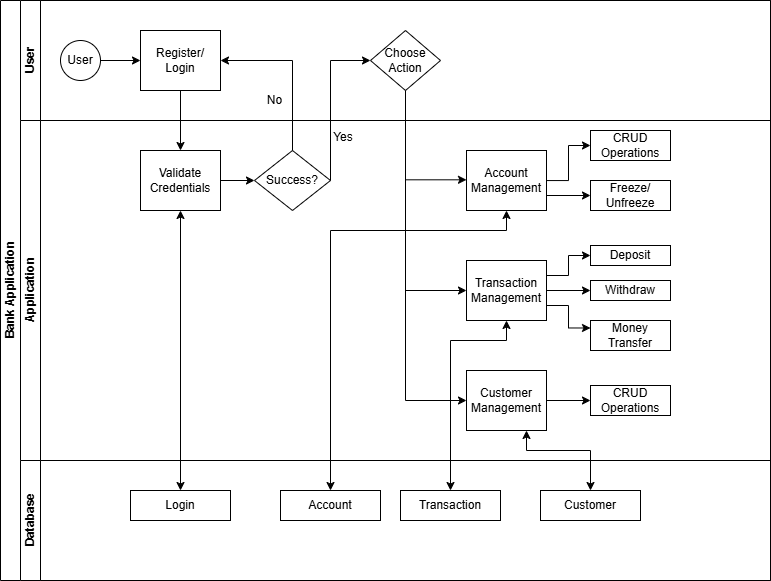

The diagram above was exported from draw.io. Its source (the exported page's mxGraphModel, read from the mxfile embedded in the PNG):
<mxGraphModel dx="918" dy="551" grid="0" gridSize="10" guides="1" tooltips="1" connect="1" arrows="1" fold="1" page="1" pageScale="1" pageWidth="827" pageHeight="1169" math="0" shadow="0">
  <root>
    <mxCell id="0" />
    <mxCell id="1" parent="0" />
    <mxCell id="dNxyNK7c78bLwvsdeMH5-19" value="Bank Application" style="swimlane;html=1;childLayout=stackLayout;resizeParent=1;resizeParentMax=0;horizontal=0;startSize=20;horizontalStack=0;movable=1;resizable=1;rotatable=1;deletable=1;editable=1;locked=0;connectable=1;" parent="1" vertex="1">
      <mxGeometry x="20" y="330" width="770" height="580" as="geometry" />
    </mxCell>
    <mxCell id="dNxyNK7c78bLwvsdeMH5-20" value="User" style="swimlane;html=1;startSize=20;horizontal=0;movable=1;resizable=1;rotatable=1;deletable=1;editable=1;locked=0;connectable=1;" parent="dNxyNK7c78bLwvsdeMH5-19" vertex="1">
      <mxGeometry x="20" width="750" height="120" as="geometry" />
    </mxCell>
    <mxCell id="dNxyNK7c78bLwvsdeMH5-25" value="" style="edgeStyle=orthogonalEdgeStyle;rounded=0;orthogonalLoop=1;jettySize=auto;html=1;movable=1;resizable=1;rotatable=1;deletable=1;editable=1;locked=0;connectable=1;" parent="dNxyNK7c78bLwvsdeMH5-20" source="dNxyNK7c78bLwvsdeMH5-23" target="dNxyNK7c78bLwvsdeMH5-24" edge="1">
      <mxGeometry relative="1" as="geometry" />
    </mxCell>
    <mxCell id="dNxyNK7c78bLwvsdeMH5-23" value="User" style="ellipse;whiteSpace=wrap;html=1;movable=1;resizable=1;rotatable=1;deletable=1;editable=1;locked=0;connectable=1;" parent="dNxyNK7c78bLwvsdeMH5-20" vertex="1">
      <mxGeometry x="40" y="40" width="40" height="40" as="geometry" />
    </mxCell>
    <mxCell id="dNxyNK7c78bLwvsdeMH5-24" value="Register/ Login" style="rounded=0;whiteSpace=wrap;html=1;fontFamily=Helvetica;fontSize=12;fontColor=#000000;align=center;movable=1;resizable=1;rotatable=1;deletable=1;editable=1;locked=0;connectable=1;" parent="dNxyNK7c78bLwvsdeMH5-20" vertex="1">
      <mxGeometry x="120" y="30" width="80" height="60" as="geometry" />
    </mxCell>
    <mxCell id="hwXZl3HF1sI9ItExXC_J-11" value="No" style="text;html=1;align=center;verticalAlign=middle;whiteSpace=wrap;rounded=0;" vertex="1" parent="dNxyNK7c78bLwvsdeMH5-20">
      <mxGeometry x="239" y="85" width="31" height="30" as="geometry" />
    </mxCell>
    <mxCell id="hwXZl3HF1sI9ItExXC_J-12" value="Choose Action" style="rhombus;whiteSpace=wrap;html=1;fontFamily=Helvetica;fontSize=12;fontColor=#000000;align=center;movable=1;resizable=1;rotatable=1;deletable=1;editable=1;locked=0;connectable=1;" vertex="1" parent="dNxyNK7c78bLwvsdeMH5-20">
      <mxGeometry x="350" y="30" width="70" height="60" as="geometry" />
    </mxCell>
    <mxCell id="dNxyNK7c78bLwvsdeMH5-21" value="Application" style="swimlane;html=1;startSize=20;horizontal=0;movable=1;resizable=1;rotatable=1;deletable=1;editable=1;locked=0;connectable=1;" parent="dNxyNK7c78bLwvsdeMH5-19" vertex="1">
      <mxGeometry x="20" y="120" width="750" height="340" as="geometry" />
    </mxCell>
    <mxCell id="dNxyNK7c78bLwvsdeMH5-26" value="Validate Credentials" style="rounded=0;whiteSpace=wrap;html=1;fontFamily=Helvetica;fontSize=12;fontColor=#000000;align=center;movable=1;resizable=1;rotatable=1;deletable=1;editable=1;locked=0;connectable=1;" parent="dNxyNK7c78bLwvsdeMH5-21" vertex="1">
      <mxGeometry x="120" y="30" width="80" height="60" as="geometry" />
    </mxCell>
    <mxCell id="dNxyNK7c78bLwvsdeMH5-28" value="Success?" style="rhombus;whiteSpace=wrap;html=1;fontFamily=Helvetica;fontSize=12;fontColor=#000000;align=center;movable=1;resizable=1;rotatable=1;deletable=1;editable=1;locked=0;connectable=1;" parent="dNxyNK7c78bLwvsdeMH5-21" vertex="1">
      <mxGeometry x="234" y="30" width="76" height="60" as="geometry" />
    </mxCell>
    <mxCell id="hwXZl3HF1sI9ItExXC_J-16" value="" style="endArrow=classic;html=1;rounded=0;exitX=1;exitY=0.5;exitDx=0;exitDy=0;entryX=0;entryY=0.5;entryDx=0;entryDy=0;" edge="1" parent="dNxyNK7c78bLwvsdeMH5-21" source="dNxyNK7c78bLwvsdeMH5-26" target="dNxyNK7c78bLwvsdeMH5-28">
      <mxGeometry width="50" height="50" relative="1" as="geometry">
        <mxPoint x="360" y="70" as="sourcePoint" />
        <mxPoint x="440" y="20" as="targetPoint" />
        <Array as="points" />
      </mxGeometry>
    </mxCell>
    <mxCell id="hwXZl3HF1sI9ItExXC_J-24" value="Yes" style="text;html=1;align=center;verticalAlign=middle;whiteSpace=wrap;rounded=0;" vertex="1" parent="dNxyNK7c78bLwvsdeMH5-21">
      <mxGeometry x="293" y="2" width="60" height="30" as="geometry" />
    </mxCell>
    <mxCell id="hwXZl3HF1sI9ItExXC_J-67" value="" style="edgeStyle=orthogonalEdgeStyle;rounded=0;orthogonalLoop=1;jettySize=auto;html=1;entryX=0;entryY=0.5;entryDx=0;entryDy=0;" edge="1" parent="dNxyNK7c78bLwvsdeMH5-21" source="hwXZl3HF1sI9ItExXC_J-27" target="hwXZl3HF1sI9ItExXC_J-50">
      <mxGeometry relative="1" as="geometry" />
    </mxCell>
    <mxCell id="hwXZl3HF1sI9ItExXC_J-27" value="Account Management" style="rounded=0;whiteSpace=wrap;html=1;fontFamily=Helvetica;fontSize=12;fontColor=#000000;align=center;movable=1;resizable=1;rotatable=1;deletable=1;editable=1;locked=0;connectable=1;" vertex="1" parent="dNxyNK7c78bLwvsdeMH5-21">
      <mxGeometry x="446" y="30" width="80" height="60" as="geometry" />
    </mxCell>
    <mxCell id="hwXZl3HF1sI9ItExXC_J-63" value="" style="edgeStyle=orthogonalEdgeStyle;rounded=0;orthogonalLoop=1;jettySize=auto;html=1;entryX=0;entryY=0.25;entryDx=0;entryDy=0;exitX=1;exitY=0.75;exitDx=0;exitDy=0;" edge="1" parent="dNxyNK7c78bLwvsdeMH5-21" source="hwXZl3HF1sI9ItExXC_J-28" target="hwXZl3HF1sI9ItExXC_J-54">
      <mxGeometry relative="1" as="geometry" />
    </mxCell>
    <mxCell id="hwXZl3HF1sI9ItExXC_J-65" value="" style="edgeStyle=orthogonalEdgeStyle;rounded=0;orthogonalLoop=1;jettySize=auto;html=1;entryX=0;entryY=0.5;entryDx=0;entryDy=0;exitX=1;exitY=0.25;exitDx=0;exitDy=0;" edge="1" parent="dNxyNK7c78bLwvsdeMH5-21" source="hwXZl3HF1sI9ItExXC_J-28" target="hwXZl3HF1sI9ItExXC_J-52">
      <mxGeometry relative="1" as="geometry" />
    </mxCell>
    <mxCell id="hwXZl3HF1sI9ItExXC_J-28" value="Transaction Management" style="rounded=0;whiteSpace=wrap;html=1;fontFamily=Helvetica;fontSize=12;fontColor=#000000;align=center;movable=1;resizable=1;rotatable=1;deletable=1;editable=1;locked=0;connectable=1;" vertex="1" parent="dNxyNK7c78bLwvsdeMH5-21">
      <mxGeometry x="446" y="140" width="80" height="60" as="geometry" />
    </mxCell>
    <mxCell id="hwXZl3HF1sI9ItExXC_J-66" value="" style="edgeStyle=orthogonalEdgeStyle;rounded=0;orthogonalLoop=1;jettySize=auto;html=1;" edge="1" parent="dNxyNK7c78bLwvsdeMH5-21" source="hwXZl3HF1sI9ItExXC_J-49" target="hwXZl3HF1sI9ItExXC_J-56">
      <mxGeometry relative="1" as="geometry" />
    </mxCell>
    <mxCell id="hwXZl3HF1sI9ItExXC_J-49" value="Customer Management" style="rounded=0;whiteSpace=wrap;html=1;fontFamily=Helvetica;fontSize=12;fontColor=#000000;align=center;movable=1;resizable=1;rotatable=1;deletable=1;editable=1;locked=0;connectable=1;" vertex="1" parent="dNxyNK7c78bLwvsdeMH5-21">
      <mxGeometry x="446" y="250" width="80" height="60" as="geometry" />
    </mxCell>
    <mxCell id="hwXZl3HF1sI9ItExXC_J-50" value="CRUD Operations" style="rounded=0;whiteSpace=wrap;html=1;fontFamily=Helvetica;fontSize=12;fontColor=#000000;align=center;movable=1;resizable=1;rotatable=1;deletable=1;editable=1;locked=0;connectable=1;" vertex="1" parent="dNxyNK7c78bLwvsdeMH5-21">
      <mxGeometry x="570" y="10" width="80" height="30" as="geometry" />
    </mxCell>
    <mxCell id="hwXZl3HF1sI9ItExXC_J-51" value="Freeze/&lt;div&gt;Unfreeze&lt;/div&gt;" style="rounded=0;whiteSpace=wrap;html=1;fontFamily=Helvetica;fontSize=12;fontColor=#000000;align=center;movable=1;resizable=1;rotatable=1;deletable=1;editable=1;locked=0;connectable=1;" vertex="1" parent="dNxyNK7c78bLwvsdeMH5-21">
      <mxGeometry x="570" y="60" width="80" height="30" as="geometry" />
    </mxCell>
    <mxCell id="hwXZl3HF1sI9ItExXC_J-52" value="Deposit" style="rounded=0;whiteSpace=wrap;html=1;fontFamily=Helvetica;fontSize=12;fontColor=#000000;align=center;movable=1;resizable=1;rotatable=1;deletable=1;editable=1;locked=0;connectable=1;" vertex="1" parent="dNxyNK7c78bLwvsdeMH5-21">
      <mxGeometry x="570" y="125" width="80" height="20" as="geometry" />
    </mxCell>
    <mxCell id="hwXZl3HF1sI9ItExXC_J-53" value="Withdraw" style="rounded=0;whiteSpace=wrap;html=1;fontFamily=Helvetica;fontSize=12;fontColor=#000000;align=center;movable=1;resizable=1;rotatable=1;deletable=1;editable=1;locked=0;connectable=1;" vertex="1" parent="dNxyNK7c78bLwvsdeMH5-21">
      <mxGeometry x="570" y="160" width="80" height="20" as="geometry" />
    </mxCell>
    <mxCell id="hwXZl3HF1sI9ItExXC_J-54" value="Money Transfer" style="rounded=0;whiteSpace=wrap;html=1;fontFamily=Helvetica;fontSize=12;fontColor=#000000;align=center;movable=1;resizable=1;rotatable=1;deletable=1;editable=1;locked=0;connectable=1;" vertex="1" parent="dNxyNK7c78bLwvsdeMH5-21">
      <mxGeometry x="570" y="200" width="80" height="30" as="geometry" />
    </mxCell>
    <mxCell id="hwXZl3HF1sI9ItExXC_J-56" value="CRUD Operations" style="rounded=0;whiteSpace=wrap;html=1;fontFamily=Helvetica;fontSize=12;fontColor=#000000;align=center;movable=1;resizable=1;rotatable=1;deletable=1;editable=1;locked=0;connectable=1;" vertex="1" parent="dNxyNK7c78bLwvsdeMH5-21">
      <mxGeometry x="570" y="265" width="80" height="30" as="geometry" />
    </mxCell>
    <mxCell id="hwXZl3HF1sI9ItExXC_J-59" value="" style="endArrow=classic;html=1;rounded=0;exitX=1;exitY=0.75;exitDx=0;exitDy=0;entryX=0;entryY=0.5;entryDx=0;entryDy=0;" edge="1" parent="dNxyNK7c78bLwvsdeMH5-21" source="hwXZl3HF1sI9ItExXC_J-27" target="hwXZl3HF1sI9ItExXC_J-51">
      <mxGeometry width="50" height="50" relative="1" as="geometry">
        <mxPoint x="380" y="150" as="sourcePoint" />
        <mxPoint x="430" y="100" as="targetPoint" />
      </mxGeometry>
    </mxCell>
    <mxCell id="hwXZl3HF1sI9ItExXC_J-61" value="" style="endArrow=classic;html=1;rounded=0;exitX=1;exitY=0.5;exitDx=0;exitDy=0;entryX=0;entryY=0.5;entryDx=0;entryDy=0;" edge="1" parent="dNxyNK7c78bLwvsdeMH5-21" source="hwXZl3HF1sI9ItExXC_J-28" target="hwXZl3HF1sI9ItExXC_J-53">
      <mxGeometry width="50" height="50" relative="1" as="geometry">
        <mxPoint x="380" y="150" as="sourcePoint" />
        <mxPoint x="430" y="100" as="targetPoint" />
      </mxGeometry>
    </mxCell>
    <mxCell id="hwXZl3HF1sI9ItExXC_J-79" value="" style="endArrow=classic;html=1;rounded=0;entryX=0;entryY=0.5;entryDx=0;entryDy=0;" edge="1" parent="dNxyNK7c78bLwvsdeMH5-21">
      <mxGeometry width="50" height="50" relative="1" as="geometry">
        <mxPoint x="385" y="59.31" as="sourcePoint" />
        <mxPoint x="446" y="59.31" as="targetPoint" />
      </mxGeometry>
    </mxCell>
    <mxCell id="dNxyNK7c78bLwvsdeMH5-22" value="Database" style="swimlane;html=1;startSize=20;horizontal=0;movable=1;resizable=1;rotatable=1;deletable=1;editable=1;locked=0;connectable=1;" parent="dNxyNK7c78bLwvsdeMH5-19" vertex="1">
      <mxGeometry x="20" y="460" width="750" height="120" as="geometry" />
    </mxCell>
    <mxCell id="hwXZl3HF1sI9ItExXC_J-82" value="Account" style="rounded=0;whiteSpace=wrap;html=1;" vertex="1" parent="dNxyNK7c78bLwvsdeMH5-22">
      <mxGeometry x="260" y="30" width="100" height="30" as="geometry" />
    </mxCell>
    <mxCell id="hwXZl3HF1sI9ItExXC_J-83" value="Login" style="rounded=0;whiteSpace=wrap;html=1;" vertex="1" parent="dNxyNK7c78bLwvsdeMH5-22">
      <mxGeometry x="110" y="30" width="100" height="30" as="geometry" />
    </mxCell>
    <mxCell id="hwXZl3HF1sI9ItExXC_J-84" value="Transaction" style="rounded=0;whiteSpace=wrap;html=1;" vertex="1" parent="dNxyNK7c78bLwvsdeMH5-22">
      <mxGeometry x="380" y="30" width="100" height="30" as="geometry" />
    </mxCell>
    <mxCell id="hwXZl3HF1sI9ItExXC_J-85" value="Customer" style="rounded=0;whiteSpace=wrap;html=1;" vertex="1" parent="dNxyNK7c78bLwvsdeMH5-22">
      <mxGeometry x="520" y="30" width="100" height="30" as="geometry" />
    </mxCell>
    <mxCell id="hwXZl3HF1sI9ItExXC_J-15" value="" style="endArrow=classic;startArrow=classic;html=1;rounded=0;exitX=1;exitY=0.5;exitDx=0;exitDy=0;exitPerimeter=0;entryX=0.5;entryY=1;entryDx=0;entryDy=0;" edge="1" parent="dNxyNK7c78bLwvsdeMH5-19" target="dNxyNK7c78bLwvsdeMH5-26">
      <mxGeometry width="50" height="50" relative="1" as="geometry">
        <mxPoint x="180" y="490" as="sourcePoint" />
        <mxPoint x="390" y="220" as="targetPoint" />
      </mxGeometry>
    </mxCell>
    <mxCell id="hwXZl3HF1sI9ItExXC_J-19" value="" style="endArrow=classic;html=1;rounded=0;exitX=0.5;exitY=0;exitDx=0;exitDy=0;entryX=1;entryY=0.5;entryDx=0;entryDy=0;" edge="1" parent="dNxyNK7c78bLwvsdeMH5-19" source="dNxyNK7c78bLwvsdeMH5-28" target="dNxyNK7c78bLwvsdeMH5-24">
      <mxGeometry width="50" height="50" relative="1" as="geometry">
        <mxPoint x="380" y="190" as="sourcePoint" />
        <mxPoint x="430" y="140" as="targetPoint" />
        <Array as="points">
          <mxPoint x="292" y="60" />
        </Array>
      </mxGeometry>
    </mxCell>
    <mxCell id="hwXZl3HF1sI9ItExXC_J-26" value="" style="endArrow=classic;html=1;rounded=0;exitX=0.5;exitY=1;exitDx=0;exitDy=0;entryX=0.5;entryY=0;entryDx=0;entryDy=0;" edge="1" parent="dNxyNK7c78bLwvsdeMH5-19" source="dNxyNK7c78bLwvsdeMH5-24" target="dNxyNK7c78bLwvsdeMH5-26">
      <mxGeometry width="50" height="50" relative="1" as="geometry">
        <mxPoint x="380" y="190" as="sourcePoint" />
        <mxPoint x="430" y="140" as="targetPoint" />
      </mxGeometry>
    </mxCell>
    <mxCell id="hwXZl3HF1sI9ItExXC_J-73" value="" style="endArrow=classic;startArrow=classic;html=1;rounded=0;exitX=1;exitY=0.5;exitDx=0;exitDy=0;exitPerimeter=0;entryX=0.5;entryY=1;entryDx=0;entryDy=0;" edge="1" parent="dNxyNK7c78bLwvsdeMH5-19" target="hwXZl3HF1sI9ItExXC_J-27">
      <mxGeometry width="50" height="50" relative="1" as="geometry">
        <mxPoint x="330" y="490" as="sourcePoint" />
        <mxPoint x="500" y="230" as="targetPoint" />
        <Array as="points">
          <mxPoint x="330" y="230" />
          <mxPoint x="506" y="230" />
        </Array>
      </mxGeometry>
    </mxCell>
    <mxCell id="hwXZl3HF1sI9ItExXC_J-13" value="" style="endArrow=classic;html=1;rounded=0;exitX=1;exitY=0.5;exitDx=0;exitDy=0;entryX=0;entryY=0.5;entryDx=0;entryDy=0;" edge="1" parent="dNxyNK7c78bLwvsdeMH5-19" source="dNxyNK7c78bLwvsdeMH5-28" target="hwXZl3HF1sI9ItExXC_J-12">
      <mxGeometry width="50" height="50" relative="1" as="geometry">
        <mxPoint x="340" y="230" as="sourcePoint" />
        <mxPoint x="390" y="180" as="targetPoint" />
        <Array as="points">
          <mxPoint x="330" y="60" />
        </Array>
      </mxGeometry>
    </mxCell>
    <mxCell id="hwXZl3HF1sI9ItExXC_J-75" value="" style="endArrow=classic;html=1;rounded=0;exitX=0.5;exitY=1;exitDx=0;exitDy=0;entryX=0;entryY=0.5;entryDx=0;entryDy=0;edgeStyle=elbowEdgeStyle;" edge="1" parent="dNxyNK7c78bLwvsdeMH5-19" source="hwXZl3HF1sI9ItExXC_J-12" target="hwXZl3HF1sI9ItExXC_J-49">
      <mxGeometry width="50" height="50" relative="1" as="geometry">
        <mxPoint x="390" y="310" as="sourcePoint" />
        <mxPoint x="440" y="260" as="targetPoint" />
        <Array as="points">
          <mxPoint x="405" y="250" />
        </Array>
      </mxGeometry>
    </mxCell>
    <mxCell id="hwXZl3HF1sI9ItExXC_J-80" value="" style="endArrow=classic;startArrow=classic;html=1;rounded=0;entryX=0.5;entryY=1;entryDx=0;entryDy=0;exitX=1;exitY=0.5;exitDx=0;exitDy=0;exitPerimeter=0;" edge="1" parent="dNxyNK7c78bLwvsdeMH5-19" target="hwXZl3HF1sI9ItExXC_J-28">
      <mxGeometry width="50" height="50" relative="1" as="geometry">
        <mxPoint x="450" y="490" as="sourcePoint" />
        <mxPoint x="440" y="270" as="targetPoint" />
        <Array as="points">
          <mxPoint x="450" y="340" />
          <mxPoint x="506" y="340" />
        </Array>
      </mxGeometry>
    </mxCell>
    <mxCell id="hwXZl3HF1sI9ItExXC_J-81" value="" style="endArrow=classic;startArrow=classic;html=1;rounded=0;entryX=0.75;entryY=1;entryDx=0;entryDy=0;exitX=1;exitY=0.5;exitDx=0;exitDy=0;exitPerimeter=0;" edge="1" parent="dNxyNK7c78bLwvsdeMH5-19" target="hwXZl3HF1sI9ItExXC_J-49">
      <mxGeometry width="50" height="50" relative="1" as="geometry">
        <mxPoint x="590" y="490" as="sourcePoint" />
        <mxPoint x="450" y="270" as="targetPoint" />
        <Array as="points">
          <mxPoint x="590" y="450" />
          <mxPoint x="526" y="450" />
        </Array>
      </mxGeometry>
    </mxCell>
    <mxCell id="hwXZl3HF1sI9ItExXC_J-78" value="" style="endArrow=classic;html=1;rounded=0;entryX=0;entryY=0.5;entryDx=0;entryDy=0;" edge="1" parent="1" target="hwXZl3HF1sI9ItExXC_J-28">
      <mxGeometry width="50" height="50" relative="1" as="geometry">
        <mxPoint x="425" y="620" as="sourcePoint" />
        <mxPoint x="460" y="580" as="targetPoint" />
      </mxGeometry>
    </mxCell>
  </root>
</mxGraphModel>